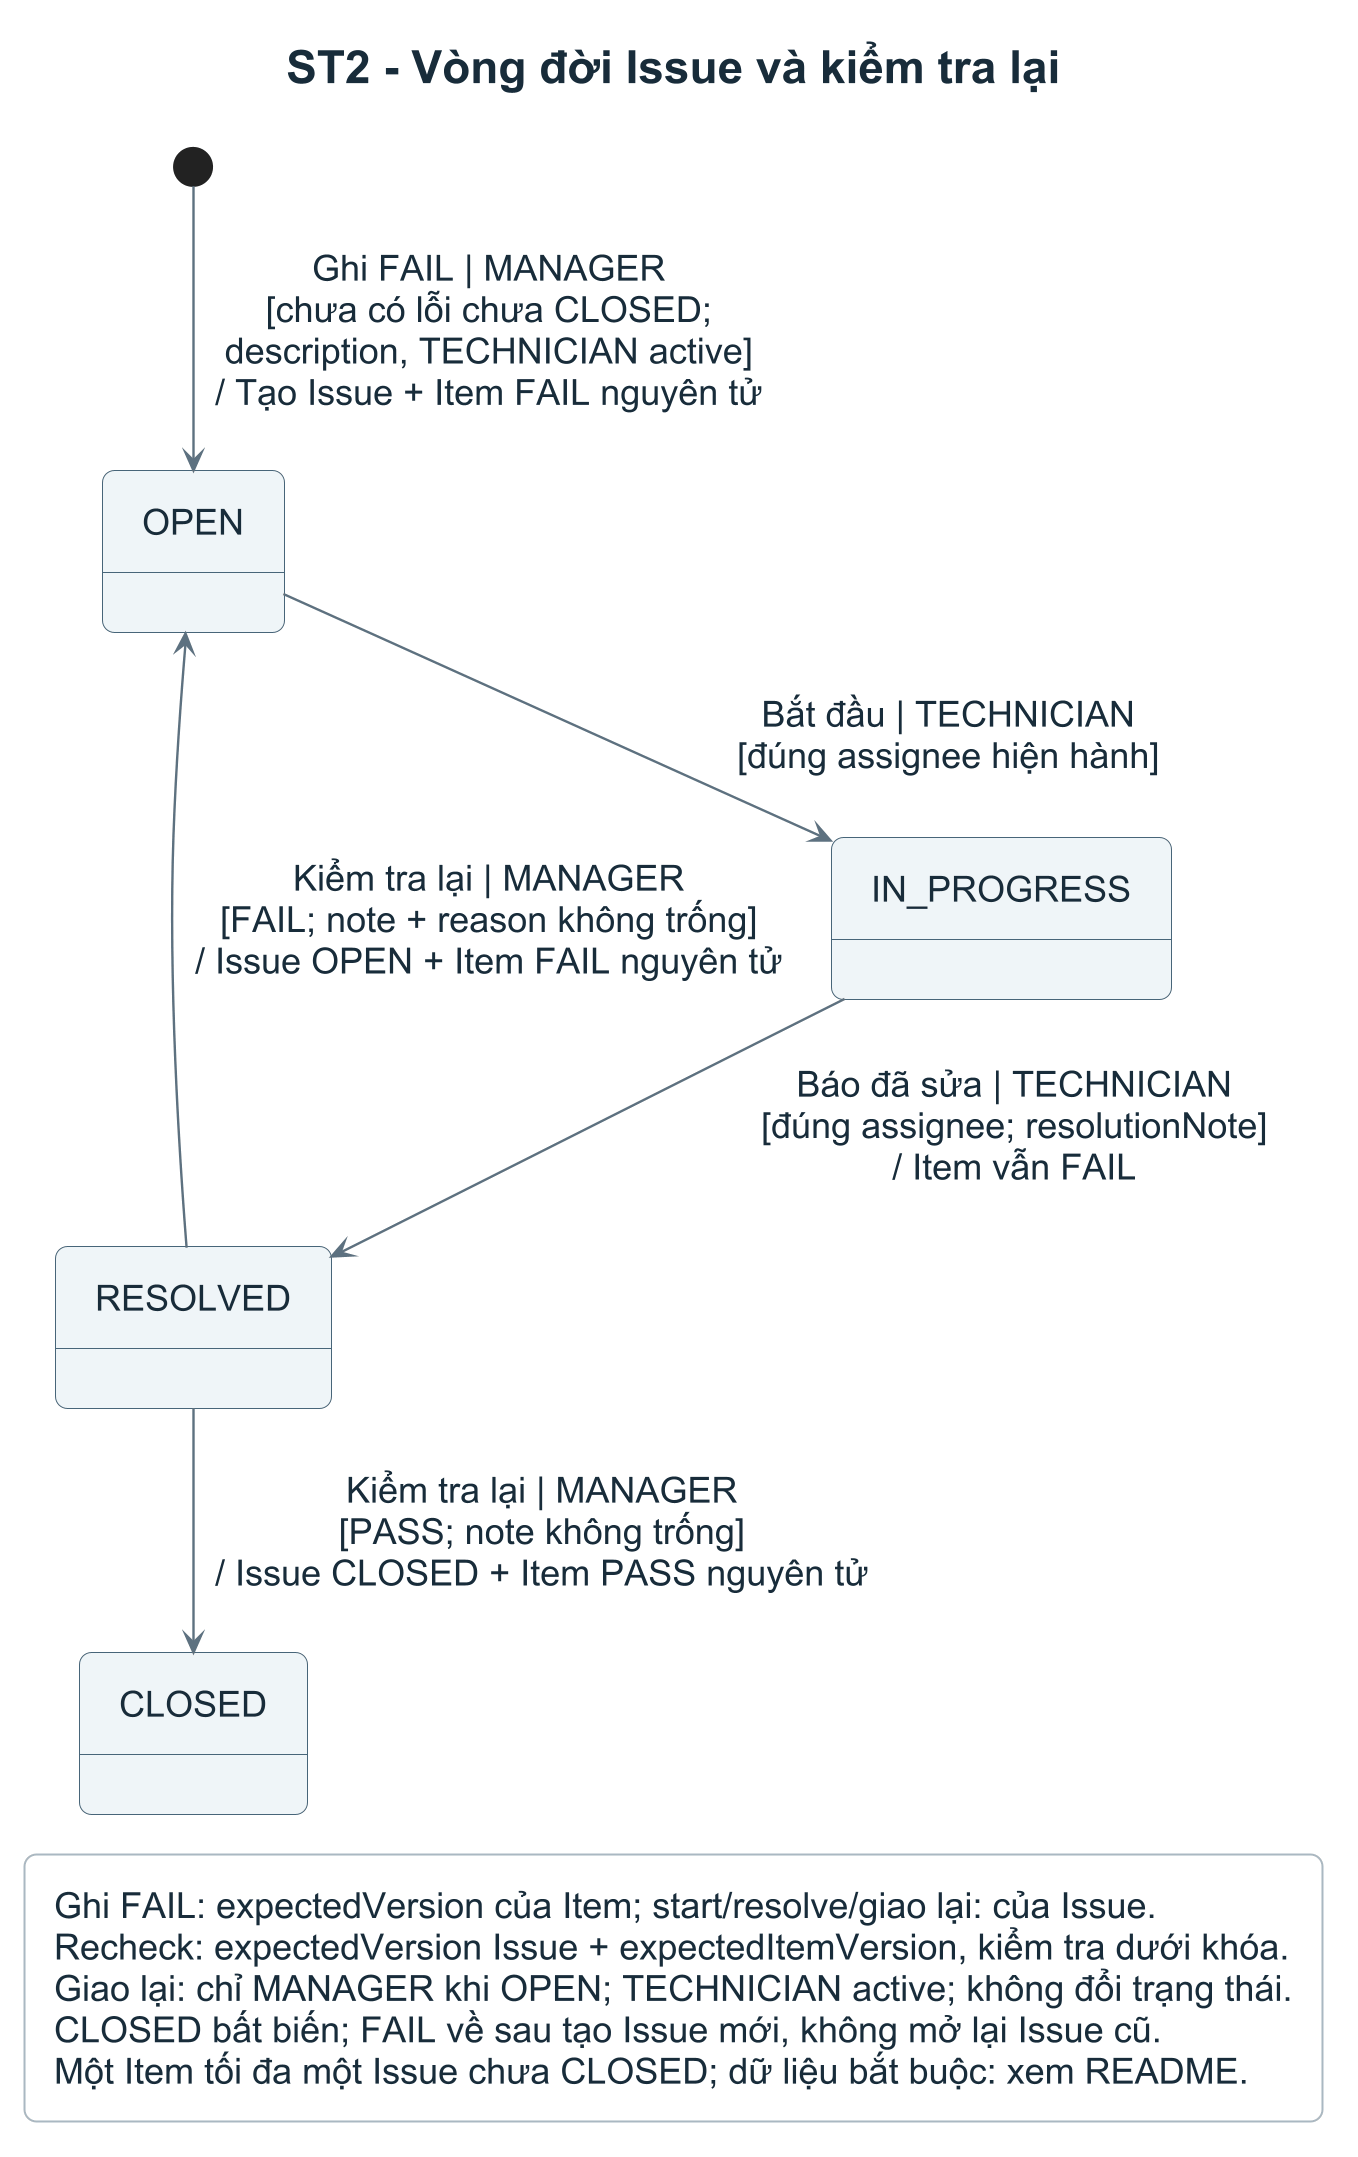

The diagram above was rendered by PlantUML. Its source (embedded in the PNG):
@startuml
skinparamlocked dpi 192
!include style.iuml
top to bottom direction
skinparam stateBackgroundColor #EFF5F8
skinparam stateBorderColor #476579
skinparam stateFontSize 18
skinparam noteFontSize 18
title ST2 - Vòng đời Issue và kiểm tra lại

state OPEN
state IN_PROGRESS
state RESOLVED
state CLOSED

[*] --> OPEN : Ghi FAIL | MANAGER\n[chưa có lỗi chưa CLOSED;\ndescription, TECHNICIAN active]\n/ Tạo Issue + Item FAIL nguyên tử
OPEN --> IN_PROGRESS : Bắt đầu | TECHNICIAN\n[đúng assignee hiện hành]
IN_PROGRESS --> RESOLVED : Báo đã sửa | TECHNICIAN\n[đúng assignee; resolutionNote]\n/ Item vẫn FAIL
RESOLVED --> CLOSED : Kiểm tra lại | MANAGER\n[PASS; note không trống]\n/ Issue CLOSED + Item PASS nguyên tử
RESOLVED -left-> OPEN : Kiểm tra lại | MANAGER\n[FAIL; note + reason không trống]\n/ Issue OPEN + Item FAIL nguyên tử

legend bottom
  Ghi FAIL: expectedVersion của Item; start/resolve/giao lại: của Issue.
  Recheck: expectedVersion Issue + expectedItemVersion, kiểm tra dưới khóa.
  Giao lại: chỉ MANAGER khi OPEN; TECHNICIAN active; không đổi trạng thái.
  CLOSED bất biến; FAIL về sau tạo Issue mới, không mở lại Issue cũ.
  Một Item tối đa một Issue chưa CLOSED; dữ liệu bắt buộc: xem README.
endlegend
@enduml